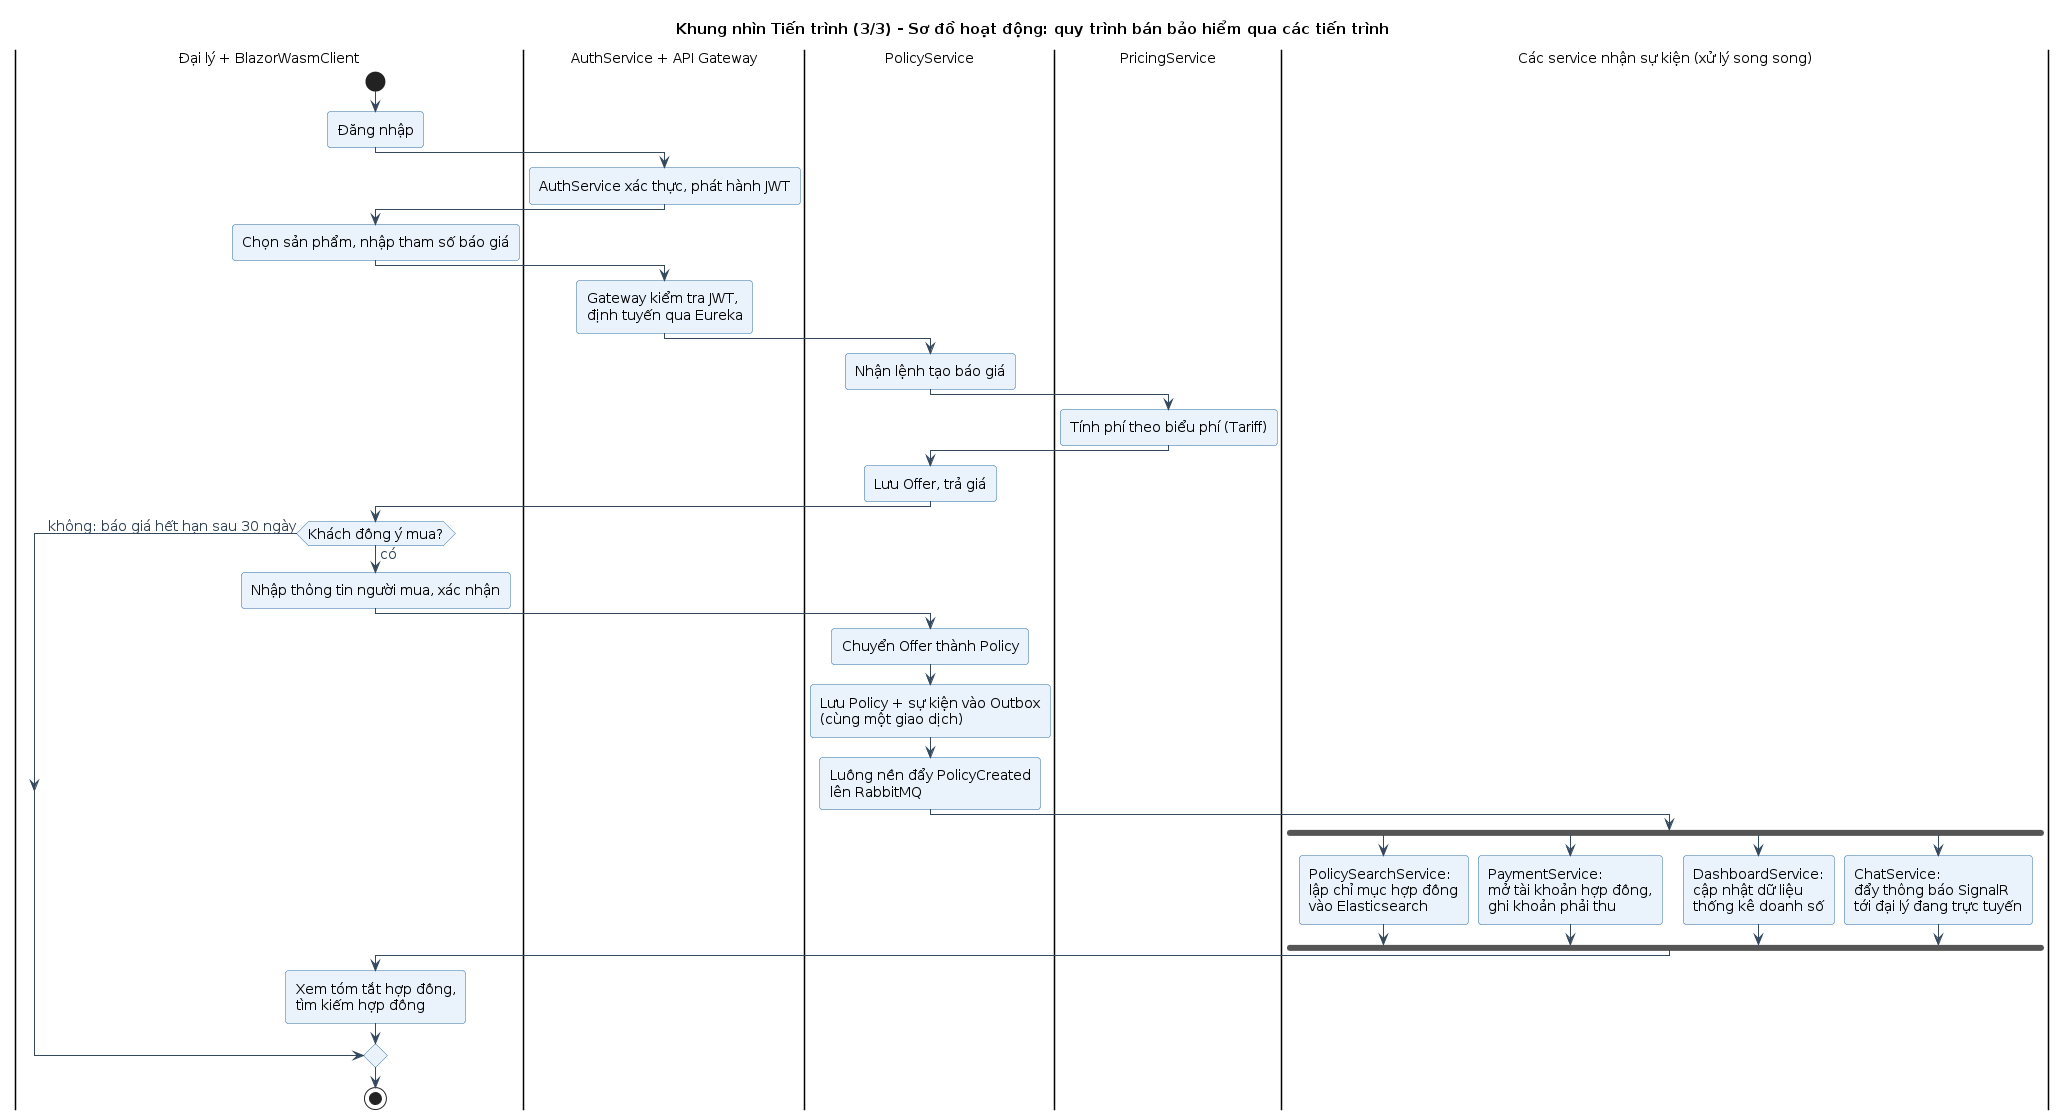

The diagram above was rendered by PlantUML. Its source (embedded in the PNG):
@startuml
!include _style.iuml
skinparam defaultFontSize 14
title Khung nhìn Tiến trình (3/3) - Sơ đồ hoạt động: quy trình bán bảo hiểm qua các tiến trình
|Đại lý + BlazorWasmClient|
start
:Đăng nhập;
|AuthService + API Gateway|
:AuthService xác thực, phát hành JWT;
|Đại lý + BlazorWasmClient|
:Chọn sản phẩm, nhập tham số báo giá;
|AuthService + API Gateway|
:Gateway kiểm tra JWT,\nđịnh tuyến qua Eureka;
|PolicyService|
:Nhận lệnh tạo báo giá;
|PricingService|
:Tính phí theo biểu phí (Tariff);
|PolicyService|
:Lưu Offer, trả giá;
|Đại lý + BlazorWasmClient|
if (Khách đồng ý mua?) then (có)
  :Nhập thông tin người mua, xác nhận;
  |PolicyService|
  :Chuyển Offer thành Policy;
  :Lưu Policy + sự kiện vào Outbox\n(cùng một giao dịch);
  :Luồng nền đẩy PolicyCreated\nlên RabbitMQ;
  |Các service nhận sự kiện (xử lý song song)|
  fork
    :PolicySearchService:\nlập chỉ mục hợp đồng\nvào Elasticsearch;
  fork again
    :PaymentService:\nmở tài khoản hợp đồng,\nghi khoản phải thu;
  fork again
    :DashboardService:\ncập nhật dữ liệu\nthống kê doanh số;
  fork again
    :ChatService:\nđẩy thông báo SignalR\ntới đại lý đang trực tuyến;
  end fork
  |Đại lý + BlazorWasmClient|
  :Xem tóm tắt hợp đồng,\ntìm kiếm hợp đồng;
else (không: báo giá hết hạn sau 30 ngày)
endif
stop
@enduml